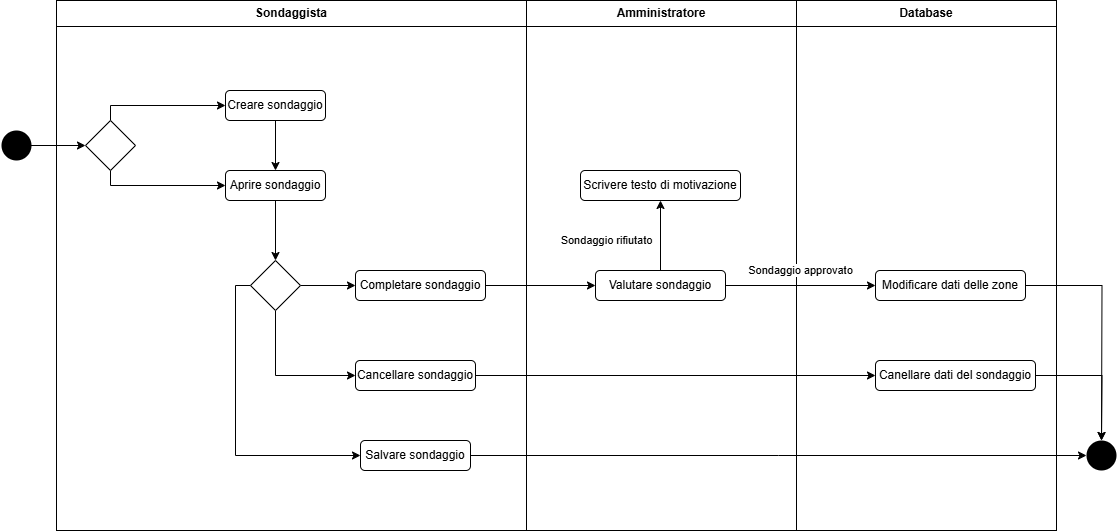

The diagram above was exported from draw.io. Its source (the exported page's mxGraphModel, read from the mxfile embedded in the PNG):
<mxGraphModel dx="1678" dy="919" grid="1" gridSize="10" guides="1" tooltips="1" connect="1" arrows="1" fold="1" page="1" pageScale="1" pageWidth="1169" pageHeight="1654" background="#ffffff" math="0" shadow="0">
  <root>
    <mxCell id="0" />
    <mxCell id="1" parent="0" />
    <mxCell id="1RYyjHeDq8wGcpf9o3gW-1" value="&lt;p style=&quot;margin:0px;margin-top:6px;text-align:center;&quot;&gt;&lt;b&gt;Sondaggista&lt;/b&gt;&lt;/p&gt;&lt;hr size=&quot;1&quot; style=&quot;border-style:solid;&quot;&gt;&lt;p style=&quot;margin:0px;margin-left:8px;&quot;&gt;&lt;br&gt;&lt;/p&gt;" style="align=left;overflow=fill;html=1;dropTarget=0;whiteSpace=wrap;" vertex="1" parent="1">
      <mxGeometry x="82" y="90" width="470" height="530" as="geometry" />
    </mxCell>
    <mxCell id="1RYyjHeDq8wGcpf9o3gW-3" value="&lt;p style=&quot;margin:0px;margin-top:6px;text-align:center;&quot;&gt;&lt;b&gt;Amministratore&lt;/b&gt;&lt;/p&gt;&lt;hr size=&quot;1&quot; style=&quot;border-style:solid;&quot;&gt;&lt;p style=&quot;margin:0px;margin-left:8px;&quot;&gt;&lt;br&gt;&lt;/p&gt;" style="align=left;overflow=fill;html=1;dropTarget=0;whiteSpace=wrap;" vertex="1" parent="1">
      <mxGeometry x="552" y="90" width="270" height="530" as="geometry" />
    </mxCell>
    <mxCell id="1RYyjHeDq8wGcpf9o3gW-4" value="&lt;p style=&quot;margin:0px;margin-top:6px;text-align:center;&quot;&gt;&lt;b&gt;Database&lt;/b&gt;&lt;/p&gt;&lt;hr size=&quot;1&quot; style=&quot;border-style:solid;&quot;&gt;&lt;p style=&quot;margin:0px;margin-left:8px;&quot;&gt;&lt;br&gt;&lt;/p&gt;" style="align=left;overflow=fill;html=1;dropTarget=0;whiteSpace=wrap;" vertex="1" parent="1">
      <mxGeometry x="822" y="90" width="260" height="530" as="geometry" />
    </mxCell>
    <mxCell id="1RYyjHeDq8wGcpf9o3gW-15" style="edgeStyle=orthogonalEdgeStyle;rounded=0;orthogonalLoop=1;jettySize=auto;html=1;entryX=0.5;entryY=0;entryDx=0;entryDy=0;" edge="1" parent="1" source="1RYyjHeDq8wGcpf9o3gW-6" target="1RYyjHeDq8wGcpf9o3gW-14">
      <mxGeometry relative="1" as="geometry" />
    </mxCell>
    <mxCell id="1RYyjHeDq8wGcpf9o3gW-6" value="Aprire sondaggio" style="rounded=1;whiteSpace=wrap;html=1;" vertex="1" parent="1">
      <mxGeometry x="251" y="260" width="100" height="30" as="geometry" />
    </mxCell>
    <mxCell id="1RYyjHeDq8wGcpf9o3gW-9" style="edgeStyle=orthogonalEdgeStyle;rounded=0;orthogonalLoop=1;jettySize=auto;html=1;" edge="1" parent="1" source="1RYyjHeDq8wGcpf9o3gW-8" target="1RYyjHeDq8wGcpf9o3gW-6">
      <mxGeometry relative="1" as="geometry" />
    </mxCell>
    <mxCell id="1RYyjHeDq8wGcpf9o3gW-8" value="Creare sondaggio" style="rounded=1;whiteSpace=wrap;html=1;" vertex="1" parent="1">
      <mxGeometry x="251" y="180" width="100" height="30" as="geometry" />
    </mxCell>
    <mxCell id="1RYyjHeDq8wGcpf9o3gW-11" style="edgeStyle=orthogonalEdgeStyle;rounded=0;orthogonalLoop=1;jettySize=auto;html=1;entryX=0;entryY=0.5;entryDx=0;entryDy=0;" edge="1" parent="1" source="1RYyjHeDq8wGcpf9o3gW-10" target="1RYyjHeDq8wGcpf9o3gW-8">
      <mxGeometry relative="1" as="geometry">
        <Array as="points">
          <mxPoint x="136" y="195" />
        </Array>
      </mxGeometry>
    </mxCell>
    <mxCell id="1RYyjHeDq8wGcpf9o3gW-12" style="edgeStyle=orthogonalEdgeStyle;rounded=0;orthogonalLoop=1;jettySize=auto;html=1;" edge="1" parent="1" source="1RYyjHeDq8wGcpf9o3gW-10" target="1RYyjHeDq8wGcpf9o3gW-6">
      <mxGeometry relative="1" as="geometry">
        <Array as="points">
          <mxPoint x="136" y="275" />
        </Array>
      </mxGeometry>
    </mxCell>
    <mxCell id="1RYyjHeDq8wGcpf9o3gW-10" value="" style="rhombus;whiteSpace=wrap;html=1;" vertex="1" parent="1">
      <mxGeometry x="111" y="210" width="50" height="50" as="geometry" />
    </mxCell>
    <mxCell id="1RYyjHeDq8wGcpf9o3gW-19" style="edgeStyle=orthogonalEdgeStyle;rounded=0;orthogonalLoop=1;jettySize=auto;html=1;entryX=0;entryY=0.5;entryDx=0;entryDy=0;" edge="1" parent="1" source="1RYyjHeDq8wGcpf9o3gW-14" target="1RYyjHeDq8wGcpf9o3gW-16">
      <mxGeometry relative="1" as="geometry" />
    </mxCell>
    <mxCell id="1RYyjHeDq8wGcpf9o3gW-20" style="edgeStyle=orthogonalEdgeStyle;rounded=0;orthogonalLoop=1;jettySize=auto;html=1;entryX=0;entryY=0.5;entryDx=0;entryDy=0;" edge="1" parent="1" source="1RYyjHeDq8wGcpf9o3gW-14" target="1RYyjHeDq8wGcpf9o3gW-17">
      <mxGeometry relative="1" as="geometry">
        <Array as="points">
          <mxPoint x="301" y="465" />
        </Array>
      </mxGeometry>
    </mxCell>
    <mxCell id="1RYyjHeDq8wGcpf9o3gW-21" style="edgeStyle=orthogonalEdgeStyle;rounded=0;orthogonalLoop=1;jettySize=auto;html=1;entryX=0;entryY=0.5;entryDx=0;entryDy=0;" edge="1" parent="1" source="1RYyjHeDq8wGcpf9o3gW-14" target="1RYyjHeDq8wGcpf9o3gW-18">
      <mxGeometry relative="1" as="geometry">
        <Array as="points">
          <mxPoint x="261" y="375" />
          <mxPoint x="261" y="545" />
        </Array>
      </mxGeometry>
    </mxCell>
    <mxCell id="1RYyjHeDq8wGcpf9o3gW-14" value="" style="rhombus;whiteSpace=wrap;html=1;" vertex="1" parent="1">
      <mxGeometry x="276" y="350" width="50" height="50" as="geometry" />
    </mxCell>
    <mxCell id="1RYyjHeDq8wGcpf9o3gW-23" style="edgeStyle=orthogonalEdgeStyle;rounded=0;orthogonalLoop=1;jettySize=auto;html=1;entryX=0;entryY=0.5;entryDx=0;entryDy=0;" edge="1" parent="1" source="1RYyjHeDq8wGcpf9o3gW-16" target="1RYyjHeDq8wGcpf9o3gW-22">
      <mxGeometry relative="1" as="geometry" />
    </mxCell>
    <mxCell id="1RYyjHeDq8wGcpf9o3gW-16" value="Completare sondaggio" style="rounded=1;whiteSpace=wrap;html=1;" vertex="1" parent="1">
      <mxGeometry x="381" y="360" width="130" height="30" as="geometry" />
    </mxCell>
    <mxCell id="1RYyjHeDq8wGcpf9o3gW-29" style="edgeStyle=orthogonalEdgeStyle;rounded=0;orthogonalLoop=1;jettySize=auto;html=1;entryX=0;entryY=0.5;entryDx=0;entryDy=0;" edge="1" parent="1" source="1RYyjHeDq8wGcpf9o3gW-17" target="1RYyjHeDq8wGcpf9o3gW-28">
      <mxGeometry relative="1" as="geometry" />
    </mxCell>
    <mxCell id="1RYyjHeDq8wGcpf9o3gW-17" value="Cancellare sondaggio" style="rounded=1;whiteSpace=wrap;html=1;" vertex="1" parent="1">
      <mxGeometry x="381" y="450" width="120" height="30" as="geometry" />
    </mxCell>
    <mxCell id="1RYyjHeDq8wGcpf9o3gW-33" style="edgeStyle=orthogonalEdgeStyle;rounded=0;orthogonalLoop=1;jettySize=auto;html=1;" edge="1" parent="1" source="1RYyjHeDq8wGcpf9o3gW-18">
      <mxGeometry relative="1" as="geometry">
        <mxPoint x="1112" y="545" as="targetPoint" />
      </mxGeometry>
    </mxCell>
    <mxCell id="1RYyjHeDq8wGcpf9o3gW-18" value="Salvare sondaggio" style="rounded=1;whiteSpace=wrap;html=1;" vertex="1" parent="1">
      <mxGeometry x="386" y="530" width="110" height="30" as="geometry" />
    </mxCell>
    <mxCell id="1RYyjHeDq8wGcpf9o3gW-25" value="Sondaggio rifiutato" style="edgeStyle=orthogonalEdgeStyle;rounded=0;orthogonalLoop=1;jettySize=auto;html=1;" edge="1" parent="1" source="1RYyjHeDq8wGcpf9o3gW-22" target="1RYyjHeDq8wGcpf9o3gW-24">
      <mxGeometry x="-0.1429" y="54" relative="1" as="geometry">
        <mxPoint as="offset" />
      </mxGeometry>
    </mxCell>
    <mxCell id="1RYyjHeDq8wGcpf9o3gW-27" value="Sondaggio approvato" style="edgeStyle=orthogonalEdgeStyle;rounded=0;orthogonalLoop=1;jettySize=auto;html=1;" edge="1" parent="1" source="1RYyjHeDq8wGcpf9o3gW-22" target="1RYyjHeDq8wGcpf9o3gW-26">
      <mxGeometry y="15" relative="1" as="geometry">
        <mxPoint as="offset" />
      </mxGeometry>
    </mxCell>
    <mxCell id="1RYyjHeDq8wGcpf9o3gW-22" value="Valutare sondaggio" style="rounded=1;whiteSpace=wrap;html=1;" vertex="1" parent="1">
      <mxGeometry x="621" y="360" width="130" height="30" as="geometry" />
    </mxCell>
    <mxCell id="1RYyjHeDq8wGcpf9o3gW-24" value="Scrivere testo di motivazione" style="rounded=1;whiteSpace=wrap;html=1;" vertex="1" parent="1">
      <mxGeometry x="606" y="260" width="160" height="30" as="geometry" />
    </mxCell>
    <mxCell id="1RYyjHeDq8wGcpf9o3gW-34" style="edgeStyle=orthogonalEdgeStyle;rounded=0;orthogonalLoop=1;jettySize=auto;html=1;" edge="1" parent="1" source="1RYyjHeDq8wGcpf9o3gW-26">
      <mxGeometry relative="1" as="geometry">
        <mxPoint x="1127" y="530" as="targetPoint" />
      </mxGeometry>
    </mxCell>
    <mxCell id="1RYyjHeDq8wGcpf9o3gW-26" value="Modificare dati delle zone" style="rounded=1;whiteSpace=wrap;html=1;" vertex="1" parent="1">
      <mxGeometry x="901" y="360" width="150" height="30" as="geometry" />
    </mxCell>
    <mxCell id="1RYyjHeDq8wGcpf9o3gW-28" value="Canellare dati del sondaggio" style="rounded=1;whiteSpace=wrap;html=1;" vertex="1" parent="1">
      <mxGeometry x="901" y="450" width="160" height="30" as="geometry" />
    </mxCell>
    <mxCell id="1RYyjHeDq8wGcpf9o3gW-30" value="" style="shape=waypoint;sketch=0;fillStyle=solid;size=6;pointerEvents=1;points=[];fillColor=none;resizable=0;rotatable=0;perimeter=centerPerimeter;snapToPoint=1;strokeWidth=13;" vertex="1" parent="1">
      <mxGeometry x="1117" y="535" width="20" height="20" as="geometry" />
    </mxCell>
    <mxCell id="1RYyjHeDq8wGcpf9o3gW-35" style="edgeStyle=orthogonalEdgeStyle;rounded=0;orthogonalLoop=1;jettySize=auto;html=1;entryX=0;entryY=0.5;entryDx=0;entryDy=0;" edge="1" parent="1" source="1RYyjHeDq8wGcpf9o3gW-31" target="1RYyjHeDq8wGcpf9o3gW-10">
      <mxGeometry relative="1" as="geometry" />
    </mxCell>
    <mxCell id="1RYyjHeDq8wGcpf9o3gW-31" value="" style="shape=waypoint;sketch=0;fillStyle=solid;size=6;pointerEvents=1;points=[];fillColor=none;resizable=0;rotatable=0;perimeter=centerPerimeter;snapToPoint=1;strokeWidth=13;" vertex="1" parent="1">
      <mxGeometry x="32" y="225" width="20" height="20" as="geometry" />
    </mxCell>
    <mxCell id="1RYyjHeDq8wGcpf9o3gW-32" style="edgeStyle=orthogonalEdgeStyle;rounded=0;orthogonalLoop=1;jettySize=auto;html=1;" edge="1" parent="1" source="1RYyjHeDq8wGcpf9o3gW-28">
      <mxGeometry relative="1" as="geometry">
        <mxPoint x="1127" y="530" as="targetPoint" />
      </mxGeometry>
    </mxCell>
  </root>
</mxGraphModel>